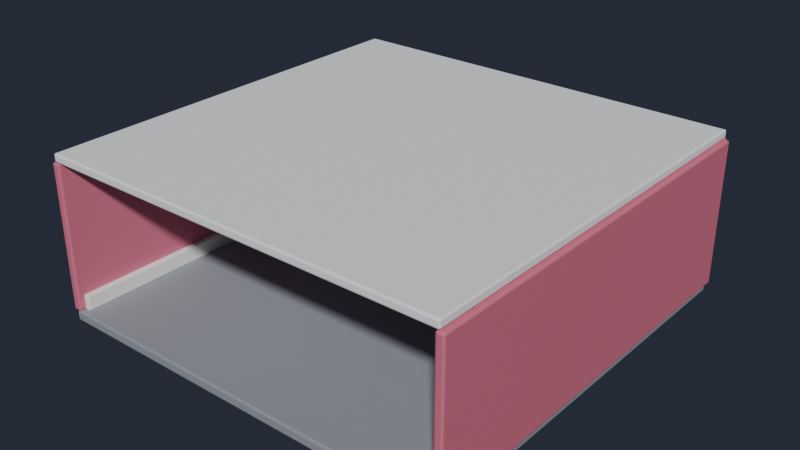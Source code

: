 # Source: ReusableInteriorRoom.blend  (saved by Blender 4.3.34; exported with 4.5.12 LTS)
import bpy
from mathutils import Matrix  # noqa: F401  (used for matrix-valued properties, if any)

bpy.ops.wm.read_factory_settings(use_empty=True)
scene = bpy.context.scene
scene.name = 'Scene'

# ---- materials (node trees are filled in below, after node groups)
mat_room_floor = bpy.data.materials.new('ROOM_FLOOR')
mat_room_floor.diffuse_color = (0.31, 0.33, 0.37, 1.0)
mat_room_ceiling = bpy.data.materials.new('ROOM_CEILING')
mat_room_ceiling.diffuse_color = (0.94, 0.95, 0.97, 1.0)
mat_room_wall = bpy.data.materials.new('ROOM_WALL')
mat_room_wall.diffuse_color = (0.72, 0.18, 0.27, 1.0)
mat_room_trim = bpy.data.materials.new('ROOM_TRIM')
mat_room_trim.diffuse_color = (0.96, 0.96, 0.94, 1.0)
mat_window_frame = bpy.data.materials.new('WINDOW_FRAME')
mat_window_frame.diffuse_color = (0.12, 0.14, 0.18, 1.0)
mat_window_glass = bpy.data.materials.new('WINDOW_GLASS')
mat_window_glass.diffuse_color = (0.18, 0.48, 0.72, 1.0)

# ---- material node trees
mat_room_floor.use_nodes = True; mat_room_floor.node_tree.nodes.clear()
_N = mat_room_floor.node_tree.nodes; _L = mat_room_floor.node_tree.links
n0 = _N.new('ShaderNodeBsdfPrincipled'); n0.name = 'Principled BSDF'; n0.location = (10, 300)
n0.inputs[0].default_value = (0.31, 0.33, 0.37, 1.0)
n0.inputs[2].default_value = 0.72
n1 = _N.new('ShaderNodeOutputMaterial'); n1.name = 'Material Output'; n1.location = (300, 300)
_L.new(n0.outputs[0], n1.inputs[0])
n1.is_active_output = True
mat_room_ceiling.use_nodes = True; mat_room_ceiling.node_tree.nodes.clear()
_N = mat_room_ceiling.node_tree.nodes; _L = mat_room_ceiling.node_tree.links
n0 = _N.new('ShaderNodeBsdfPrincipled'); n0.name = 'Principled BSDF'; n0.location = (10, 300)
n0.inputs[0].default_value = (0.94, 0.95, 0.97, 1.0)
n0.inputs[2].default_value = 0.78
n1 = _N.new('ShaderNodeOutputMaterial'); n1.name = 'Material Output'; n1.location = (300, 300)
_L.new(n0.outputs[0], n1.inputs[0])
n1.is_active_output = True
mat_room_wall.use_nodes = True; mat_room_wall.node_tree.nodes.clear()
_N = mat_room_wall.node_tree.nodes; _L = mat_room_wall.node_tree.links
n0 = _N.new('ShaderNodeBsdfPrincipled'); n0.name = 'Principled BSDF'; n0.location = (10, 300)
n0.inputs[0].default_value = (0.72, 0.18, 0.27, 1.0)
n0.inputs[2].default_value = 0.62
n1 = _N.new('ShaderNodeOutputMaterial'); n1.name = 'Material Output'; n1.location = (300, 300)
_L.new(n0.outputs[0], n1.inputs[0])
n1.is_active_output = True
mat_room_trim.use_nodes = True; mat_room_trim.node_tree.nodes.clear()
_N = mat_room_trim.node_tree.nodes; _L = mat_room_trim.node_tree.links
n0 = _N.new('ShaderNodeBsdfPrincipled'); n0.name = 'Principled BSDF'; n0.location = (10, 300)
n0.inputs[0].default_value = (0.96, 0.96, 0.94, 1.0)
n0.inputs[2].default_value = 0.48
n1 = _N.new('ShaderNodeOutputMaterial'); n1.name = 'Material Output'; n1.location = (300, 300)
_L.new(n0.outputs[0], n1.inputs[0])
n1.is_active_output = True
mat_window_frame.use_nodes = True; mat_window_frame.node_tree.nodes.clear()
_N = mat_window_frame.node_tree.nodes; _L = mat_window_frame.node_tree.links
n0 = _N.new('ShaderNodeBsdfPrincipled'); n0.name = 'Principled BSDF'; n0.location = (10, 300)
n0.inputs[0].default_value = (0.12, 0.14, 0.18, 1.0)
n0.inputs[1].default_value = 0.15
n0.inputs[2].default_value = 0.35
n1 = _N.new('ShaderNodeOutputMaterial'); n1.name = 'Material Output'; n1.location = (300, 300)
_L.new(n0.outputs[0], n1.inputs[0])
n1.is_active_output = True
mat_window_glass.use_nodes = True; mat_window_glass.node_tree.nodes.clear()
_N = mat_window_glass.node_tree.nodes; _L = mat_window_glass.node_tree.links
n0 = _N.new('ShaderNodeBsdfPrincipled'); n0.name = 'Principled BSDF'; n0.location = (10, 300)
n0.inputs[0].default_value = (0.18, 0.48, 0.72, 1.0)
n0.inputs[1].default_value = 0.05
n0.inputs[2].default_value = 0.12
n1 = _N.new('ShaderNodeOutputMaterial'); n1.name = 'Material Output'; n1.location = (300, 300)
_L.new(n0.outputs[0], n1.inputs[0])
n1.is_active_output = True

# ---- world
world_interior_world = bpy.data.worlds.new('Interior World'); scene.world = world_interior_world
world_interior_world.color = (0.025, 0.03, 0.045)

# ---- meshes
me_cube = bpy.data.meshes.new('Cube')
me_cube.from_pydata([(-5.0, -5.0, -0.12), (-5.0, -5.0, 0.12), (-5.0, 5.0, -0.12), (-5.0, 5.0, 0.12), (5.0, -5.0, -0.12), (5.0, -5.0, 0.12), (5.0, 5.0, -0.12), (5.0, 5.0, 0.12)], [], [(0, 1, 3, 2), (2, 3, 7, 6), (6, 7, 5, 4), (4, 5, 1, 0), (2, 6, 4, 0), (7, 3, 1, 5)])
_uv = me_cube.uv_layers.new(name='UVMap')
_uv.uv.foreach_set('vector', [0.375, 0.0, 0.625, 0.0, 0.625, 0.25, 0.375, 0.25, 0.375, 0.25, 0.625, 0.25, 0.625, 0.5, 0.375, 0.5, 0.375, 0.5, 0.625, 0.5, 0.625, 0.75, 0.375, 0.75, 0.375, 0.75, 0.625, 0.75, 0.625, 1.0, 0.375, 1.0, 0.125, 0.5, 0.375, 0.5, 0.375, 0.75, 0.125, 0.75, 0.625, 0.5, 0.875, 0.5, 0.875, 0.75, 0.625, 0.75])
me_cube.materials.append(mat_room_floor)
me_cube.update()
me_cube_001 = bpy.data.meshes.new('Cube.001')
me_cube_001.from_pydata([(-5.0, -5.0, -0.1), (-5.0, -5.0, 0.1), (-5.0, 5.0, -0.1), (-5.0, 5.0, 0.1), (5.0, -5.0, -0.1), (5.0, -5.0, 0.1), (5.0, 5.0, -0.1), (5.0, 5.0, 0.1)], [], [(0, 1, 3, 2), (2, 3, 7, 6), (6, 7, 5, 4), (4, 5, 1, 0), (2, 6, 4, 0), (7, 3, 1, 5)])
_uv = me_cube_001.uv_layers.new(name='UVMap')
_uv.uv.foreach_set('vector', [0.375, 0.0, 0.625, 0.0, 0.625, 0.25, 0.375, 0.25, 0.375, 0.25, 0.625, 0.25, 0.625, 0.5, 0.375, 0.5, 0.375, 0.5, 0.625, 0.5, 0.625, 0.75, 0.375, 0.75, 0.375, 0.75, 0.625, 0.75, 0.625, 1.0, 0.375, 1.0, 0.125, 0.5, 0.375, 0.5, 0.375, 0.75, 0.125, 0.75, 0.625, 0.5, 0.875, 0.5, 0.875, 0.75, 0.625, 0.75])
me_cube_001.materials.append(mat_room_ceiling)
me_cube_001.update()
me_cube_002 = bpy.data.meshes.new('Cube.002')
me_cube_002.from_pydata([(-0.1, -5.0, -1.76), (-0.1, -5.0, 1.76), (-0.1, 5.0, -1.76), (-0.1, 5.0, 1.76), (0.1, -5.0, -1.76), (0.1, -5.0, 1.76), (0.1, 5.0, -1.76), (0.1, 5.0, 1.76)], [], [(0, 1, 3, 2), (2, 3, 7, 6), (6, 7, 5, 4), (4, 5, 1, 0), (2, 6, 4, 0), (7, 3, 1, 5)])
_uv = me_cube_002.uv_layers.new(name='UVMap')
_uv.uv.foreach_set('vector', [0.375, 0.0, 0.625, 0.0, 0.625, 0.25, 0.375, 0.25, 0.375, 0.25, 0.625, 0.25, 0.625, 0.5, 0.375, 0.5, 0.375, 0.5, 0.625, 0.5, 0.625, 0.75, 0.375, 0.75, 0.375, 0.75, 0.625, 0.75, 0.625, 1.0, 0.375, 1.0, 0.125, 0.5, 0.375, 0.5, 0.375, 0.75, 0.125, 0.75, 0.625, 0.5, 0.875, 0.5, 0.875, 0.75, 0.625, 0.75])
me_cube_002.materials.append(mat_room_wall)
me_cube_002.update()
me_cube_003 = bpy.data.meshes.new('Cube.003')
me_cube_003.from_pydata([(-0.1, -5.0, -1.76), (-0.1, -5.0, 1.76), (-0.1, 5.0, -1.76), (-0.1, 5.0, 1.76), (0.1, -5.0, -1.76), (0.1, -5.0, 1.76), (0.1, 5.0, -1.76), (0.1, 5.0, 1.76)], [], [(0, 1, 3, 2), (2, 3, 7, 6), (6, 7, 5, 4), (4, 5, 1, 0), (2, 6, 4, 0), (7, 3, 1, 5)])
_uv = me_cube_003.uv_layers.new(name='UVMap')
_uv.uv.foreach_set('vector', [0.375, 0.0, 0.625, 0.0, 0.625, 0.25, 0.375, 0.25, 0.375, 0.25, 0.625, 0.25, 0.625, 0.5, 0.375, 0.5, 0.375, 0.5, 0.625, 0.5, 0.625, 0.75, 0.375, 0.75, 0.375, 0.75, 0.625, 0.75, 0.625, 1.0, 0.375, 1.0, 0.125, 0.5, 0.375, 0.5, 0.375, 0.75, 0.125, 0.75, 0.625, 0.5, 0.875, 0.5, 0.875, 0.75, 0.625, 0.75])
me_cube_003.materials.append(mat_room_wall)
me_cube_003.update()
me_cube_004 = bpy.data.meshes.new('Cube.004')
me_cube_004.from_pydata([(-1.35, -0.1, -1.76), (-1.35, -0.1, 1.76), (-1.35, 0.1, -1.76), (-1.35, 0.1, 1.76), (1.35, -0.1, -1.76), (1.35, -0.1, 1.76), (1.35, 0.1, -1.76), (1.35, 0.1, 1.76)], [], [(0, 1, 3, 2), (2, 3, 7, 6), (6, 7, 5, 4), (4, 5, 1, 0), (2, 6, 4, 0), (7, 3, 1, 5)])
_uv = me_cube_004.uv_layers.new(name='UVMap')
_uv.uv.foreach_set('vector', [0.375, 0.0, 0.625, 0.0, 0.625, 0.25, 0.375, 0.25, 0.375, 0.25, 0.625, 0.25, 0.625, 0.5, 0.375, 0.5, 0.375, 0.5, 0.625, 0.5, 0.625, 0.75, 0.375, 0.75, 0.375, 0.75, 0.625, 0.75, 0.625, 1.0, 0.375, 1.0, 0.125, 0.5, 0.375, 0.5, 0.375, 0.75, 0.125, 0.75, 0.625, 0.5, 0.875, 0.5, 0.875, 0.75, 0.625, 0.75])
me_cube_004.materials.append(mat_room_wall)
me_cube_004.update()
me_cube_005 = bpy.data.meshes.new('Cube.005')
me_cube_005.from_pydata([(-1.35, -0.1, -1.76), (-1.35, -0.1, 1.76), (-1.35, 0.1, -1.76), (-1.35, 0.1, 1.76), (1.35, -0.1, -1.76), (1.35, -0.1, 1.76), (1.35, 0.1, -1.76), (1.35, 0.1, 1.76)], [], [(0, 1, 3, 2), (2, 3, 7, 6), (6, 7, 5, 4), (4, 5, 1, 0), (2, 6, 4, 0), (7, 3, 1, 5)])
_uv = me_cube_005.uv_layers.new(name='UVMap')
_uv.uv.foreach_set('vector', [0.375, 0.0, 0.625, 0.0, 0.625, 0.25, 0.375, 0.25, 0.375, 0.25, 0.625, 0.25, 0.625, 0.5, 0.375, 0.5, 0.375, 0.5, 0.625, 0.5, 0.625, 0.75, 0.375, 0.75, 0.375, 0.75, 0.625, 0.75, 0.625, 1.0, 0.375, 1.0, 0.125, 0.5, 0.375, 0.5, 0.375, 0.75, 0.125, 0.75, 0.625, 0.5, 0.875, 0.5, 0.875, 0.75, 0.625, 0.75])
me_cube_005.materials.append(mat_room_wall)
me_cube_005.update()
me_cube_006 = bpy.data.meshes.new('Cube.006')
me_cube_006.from_pydata([(-2.3, -0.1, -0.53), (-2.3, -0.1, 0.53), (-2.3, 0.1, -0.53), (-2.3, 0.1, 0.53), (2.3, -0.1, -0.53), (2.3, -0.1, 0.53), (2.3, 0.1, -0.53), (2.3, 0.1, 0.53)], [], [(0, 1, 3, 2), (2, 3, 7, 6), (6, 7, 5, 4), (4, 5, 1, 0), (2, 6, 4, 0), (7, 3, 1, 5)])
_uv = me_cube_006.uv_layers.new(name='UVMap')
_uv.uv.foreach_set('vector', [0.375, 0.0, 0.625, 0.0, 0.625, 0.25, 0.375, 0.25, 0.375, 0.25, 0.625, 0.25, 0.625, 0.5, 0.375, 0.5, 0.375, 0.5, 0.625, 0.5, 0.625, 0.75, 0.375, 0.75, 0.375, 0.75, 0.625, 0.75, 0.625, 1.0, 0.375, 1.0, 0.125, 0.5, 0.375, 0.5, 0.375, 0.75, 0.125, 0.75, 0.625, 0.5, 0.875, 0.5, 0.875, 0.75, 0.625, 0.75])
me_cube_006.materials.append(mat_room_wall)
me_cube_006.update()
me_cube_007 = bpy.data.meshes.new('Cube.007')
me_cube_007.from_pydata([(-2.3, -0.1, -0.38), (-2.3, -0.1, 0.38), (-2.3, 0.1, -0.38), (-2.3, 0.1, 0.38), (2.3, -0.1, -0.38), (2.3, -0.1, 0.38), (2.3, 0.1, -0.38), (2.3, 0.1, 0.38)], [], [(0, 1, 3, 2), (2, 3, 7, 6), (6, 7, 5, 4), (4, 5, 1, 0), (2, 6, 4, 0), (7, 3, 1, 5)])
_uv = me_cube_007.uv_layers.new(name='UVMap')
_uv.uv.foreach_set('vector', [0.375, 0.0, 0.625, 0.0, 0.625, 0.25, 0.375, 0.25, 0.375, 0.25, 0.625, 0.25, 0.625, 0.5, 0.375, 0.5, 0.375, 0.5, 0.625, 0.5, 0.625, 0.75, 0.375, 0.75, 0.375, 0.75, 0.625, 0.75, 0.625, 1.0, 0.375, 1.0, 0.125, 0.5, 0.375, 0.5, 0.375, 0.75, 0.125, 0.75, 0.625, 0.5, 0.875, 0.5, 0.875, 0.75, 0.625, 0.75])
me_cube_007.materials.append(mat_room_wall)
me_cube_007.update()
me_cube_008 = bpy.data.meshes.new('Cube.008')
me_cube_008.from_pydata([(-0.08, -4.84, -0.18), (-0.08, -4.84, 0.18), (-0.08, 4.84, -0.18), (-0.08, 4.84, 0.18), (0.08, -4.84, -0.18), (0.08, -4.84, 0.18), (0.08, 4.84, -0.18), (0.08, 4.84, 0.18)], [], [(0, 1, 3, 2), (2, 3, 7, 6), (6, 7, 5, 4), (4, 5, 1, 0), (2, 6, 4, 0), (7, 3, 1, 5)])
_uv = me_cube_008.uv_layers.new(name='UVMap')
_uv.uv.foreach_set('vector', [0.375, 0.0, 0.625, 0.0, 0.625, 0.25, 0.375, 0.25, 0.375, 0.25, 0.625, 0.25, 0.625, 0.5, 0.375, 0.5, 0.375, 0.5, 0.625, 0.5, 0.625, 0.75, 0.375, 0.75, 0.375, 0.75, 0.625, 0.75, 0.625, 1.0, 0.375, 1.0, 0.125, 0.5, 0.375, 0.5, 0.375, 0.75, 0.125, 0.75, 0.625, 0.5, 0.875, 0.5, 0.875, 0.75, 0.625, 0.75])
me_cube_008.materials.append(mat_room_trim)
me_cube_008.update()
me_cube_009 = bpy.data.meshes.new('Cube.009')
me_cube_009.from_pydata([(-0.08, -4.84, -0.18), (-0.08, -4.84, 0.18), (-0.08, 4.84, -0.18), (-0.08, 4.84, 0.18), (0.08, -4.84, -0.18), (0.08, -4.84, 0.18), (0.08, 4.84, -0.18), (0.08, 4.84, 0.18)], [], [(0, 1, 3, 2), (2, 3, 7, 6), (6, 7, 5, 4), (4, 5, 1, 0), (2, 6, 4, 0), (7, 3, 1, 5)])
_uv = me_cube_009.uv_layers.new(name='UVMap')
_uv.uv.foreach_set('vector', [0.375, 0.0, 0.625, 0.0, 0.625, 0.25, 0.375, 0.25, 0.375, 0.25, 0.625, 0.25, 0.625, 0.5, 0.375, 0.5, 0.375, 0.5, 0.625, 0.5, 0.625, 0.75, 0.375, 0.75, 0.375, 0.75, 0.625, 0.75, 0.625, 1.0, 0.375, 1.0, 0.125, 0.5, 0.375, 0.5, 0.375, 0.75, 0.125, 0.75, 0.625, 0.5, 0.875, 0.5, 0.875, 0.75, 0.625, 0.75])
me_cube_009.materials.append(mat_room_trim)
me_cube_009.update()
me_cube_010 = bpy.data.meshes.new('Cube.010')
me_cube_010.from_pydata([(-4.84, -0.08, -0.18), (-4.84, -0.08, 0.18), (-4.84, 0.08, -0.18), (-4.84, 0.08, 0.18), (4.84, -0.08, -0.18), (4.84, -0.08, 0.18), (4.84, 0.08, -0.18), (4.84, 0.08, 0.18)], [], [(0, 1, 3, 2), (2, 3, 7, 6), (6, 7, 5, 4), (4, 5, 1, 0), (2, 6, 4, 0), (7, 3, 1, 5)])
_uv = me_cube_010.uv_layers.new(name='UVMap')
_uv.uv.foreach_set('vector', [0.375, 0.0, 0.625, 0.0, 0.625, 0.25, 0.375, 0.25, 0.375, 0.25, 0.625, 0.25, 0.625, 0.5, 0.375, 0.5, 0.375, 0.5, 0.625, 0.5, 0.625, 0.75, 0.375, 0.75, 0.375, 0.75, 0.625, 0.75, 0.625, 1.0, 0.375, 1.0, 0.125, 0.5, 0.375, 0.5, 0.375, 0.75, 0.125, 0.75, 0.625, 0.5, 0.875, 0.5, 0.875, 0.75, 0.625, 0.75])
me_cube_010.materials.append(mat_room_trim)
me_cube_010.update()
me_cube_011 = bpy.data.meshes.new('Cube.011')
me_cube_011.from_pydata([(-0.12, -0.12, -1.18), (-0.12, -0.12, 1.18), (-0.12, 0.12, -1.18), (-0.12, 0.12, 1.18), (0.12, -0.12, -1.18), (0.12, -0.12, 1.18), (0.12, 0.12, -1.18), (0.12, 0.12, 1.18)], [], [(0, 1, 3, 2), (2, 3, 7, 6), (6, 7, 5, 4), (4, 5, 1, 0), (2, 6, 4, 0), (7, 3, 1, 5)])
_uv = me_cube_011.uv_layers.new(name='UVMap')
_uv.uv.foreach_set('vector', [0.375, 0.0, 0.625, 0.0, 0.625, 0.25, 0.375, 0.25, 0.375, 0.25, 0.625, 0.25, 0.625, 0.5, 0.375, 0.5, 0.375, 0.5, 0.625, 0.5, 0.625, 0.75, 0.375, 0.75, 0.375, 0.75, 0.625, 0.75, 0.625, 1.0, 0.375, 1.0, 0.125, 0.5, 0.375, 0.5, 0.375, 0.75, 0.125, 0.75, 0.625, 0.5, 0.875, 0.5, 0.875, 0.75, 0.625, 0.75])
me_cube_011.materials.append(mat_window_frame)
me_cube_011.update()
me_cube_012 = bpy.data.meshes.new('Cube.012')
me_cube_012.from_pydata([(-0.12, -0.12, -1.18), (-0.12, -0.12, 1.18), (-0.12, 0.12, -1.18), (-0.12, 0.12, 1.18), (0.12, -0.12, -1.18), (0.12, -0.12, 1.18), (0.12, 0.12, -1.18), (0.12, 0.12, 1.18)], [], [(0, 1, 3, 2), (2, 3, 7, 6), (6, 7, 5, 4), (4, 5, 1, 0), (2, 6, 4, 0), (7, 3, 1, 5)])
_uv = me_cube_012.uv_layers.new(name='UVMap')
_uv.uv.foreach_set('vector', [0.375, 0.0, 0.625, 0.0, 0.625, 0.25, 0.375, 0.25, 0.375, 0.25, 0.625, 0.25, 0.625, 0.5, 0.375, 0.5, 0.375, 0.5, 0.625, 0.5, 0.625, 0.75, 0.375, 0.75, 0.375, 0.75, 0.625, 0.75, 0.625, 1.0, 0.375, 1.0, 0.125, 0.5, 0.375, 0.5, 0.375, 0.75, 0.125, 0.75, 0.625, 0.5, 0.875, 0.5, 0.875, 0.75, 0.625, 0.75])
me_cube_012.materials.append(mat_window_frame)
me_cube_012.update()
me_cube_013 = bpy.data.meshes.new('Cube.013')
me_cube_013.from_pydata([(-2.3, -0.12, -0.12), (-2.3, -0.12, 0.12), (-2.3, 0.12, -0.12), (-2.3, 0.12, 0.12), (2.3, -0.12, -0.12), (2.3, -0.12, 0.12), (2.3, 0.12, -0.12), (2.3, 0.12, 0.12)], [], [(0, 1, 3, 2), (2, 3, 7, 6), (6, 7, 5, 4), (4, 5, 1, 0), (2, 6, 4, 0), (7, 3, 1, 5)])
_uv = me_cube_013.uv_layers.new(name='UVMap')
_uv.uv.foreach_set('vector', [0.375, 0.0, 0.625, 0.0, 0.625, 0.25, 0.375, 0.25, 0.375, 0.25, 0.625, 0.25, 0.625, 0.5, 0.375, 0.5, 0.375, 0.5, 0.625, 0.5, 0.625, 0.75, 0.375, 0.75, 0.375, 0.75, 0.625, 0.75, 0.625, 1.0, 0.375, 1.0, 0.125, 0.5, 0.375, 0.5, 0.375, 0.75, 0.125, 0.75, 0.625, 0.5, 0.875, 0.5, 0.875, 0.75, 0.625, 0.75])
me_cube_013.materials.append(mat_window_frame)
me_cube_013.update()
me_cube_014 = bpy.data.meshes.new('Cube.014')
me_cube_014.from_pydata([(-2.3, -0.12, -0.12), (-2.3, -0.12, 0.12), (-2.3, 0.12, -0.12), (-2.3, 0.12, 0.12), (2.3, -0.12, -0.12), (2.3, -0.12, 0.12), (2.3, 0.12, -0.12), (2.3, 0.12, 0.12)], [], [(0, 1, 3, 2), (2, 3, 7, 6), (6, 7, 5, 4), (4, 5, 1, 0), (2, 6, 4, 0), (7, 3, 1, 5)])
_uv = me_cube_014.uv_layers.new(name='UVMap')
_uv.uv.foreach_set('vector', [0.375, 0.0, 0.625, 0.0, 0.625, 0.25, 0.375, 0.25, 0.375, 0.25, 0.625, 0.25, 0.625, 0.5, 0.375, 0.5, 0.375, 0.5, 0.625, 0.5, 0.625, 0.75, 0.375, 0.75, 0.375, 0.75, 0.625, 0.75, 0.625, 1.0, 0.375, 1.0, 0.125, 0.5, 0.375, 0.5, 0.375, 0.75, 0.125, 0.75, 0.625, 0.5, 0.875, 0.5, 0.875, 0.75, 0.625, 0.75])
me_cube_014.materials.append(mat_window_frame)
me_cube_014.update()
me_cube_015 = bpy.data.meshes.new('Cube.015')
me_cube_015.from_pydata([(-0.07, -0.1, -1.08), (-0.07, -0.1, 1.08), (-0.07, 0.1, -1.08), (-0.07, 0.1, 1.08), (0.07, -0.1, -1.08), (0.07, -0.1, 1.08), (0.07, 0.1, -1.08), (0.07, 0.1, 1.08)], [], [(0, 1, 3, 2), (2, 3, 7, 6), (6, 7, 5, 4), (4, 5, 1, 0), (2, 6, 4, 0), (7, 3, 1, 5)])
_uv = me_cube_015.uv_layers.new(name='UVMap')
_uv.uv.foreach_set('vector', [0.375, 0.0, 0.625, 0.0, 0.625, 0.25, 0.375, 0.25, 0.375, 0.25, 0.625, 0.25, 0.625, 0.5, 0.375, 0.5, 0.375, 0.5, 0.625, 0.5, 0.625, 0.75, 0.375, 0.75, 0.375, 0.75, 0.625, 0.75, 0.625, 1.0, 0.375, 1.0, 0.125, 0.5, 0.375, 0.5, 0.375, 0.75, 0.125, 0.75, 0.625, 0.5, 0.875, 0.5, 0.875, 0.75, 0.625, 0.75])
me_cube_015.materials.append(mat_window_frame)
me_cube_015.update()
me_cube_016 = bpy.data.meshes.new('Cube.016')
me_cube_016.from_pydata([(-2.28, -0.025, -1.05), (-2.28, -0.025, 1.05), (-2.28, 0.025, -1.05), (-2.28, 0.025, 1.05), (2.28, -0.025, -1.05), (2.28, -0.025, 1.05), (2.28, 0.025, -1.05), (2.28, 0.025, 1.05)], [], [(0, 1, 3, 2), (2, 3, 7, 6), (6, 7, 5, 4), (4, 5, 1, 0), (2, 6, 4, 0), (7, 3, 1, 5)])
_uv = me_cube_016.uv_layers.new(name='UVMap')
_uv.uv.foreach_set('vector', [0.375, 0.0, 0.625, 0.0, 0.625, 0.25, 0.375, 0.25, 0.375, 0.25, 0.625, 0.25, 0.625, 0.5, 0.375, 0.5, 0.375, 0.5, 0.625, 0.5, 0.625, 0.75, 0.375, 0.75, 0.375, 0.75, 0.625, 0.75, 0.625, 1.0, 0.375, 1.0, 0.125, 0.5, 0.375, 0.5, 0.375, 0.75, 0.125, 0.75, 0.625, 0.5, 0.875, 0.5, 0.875, 0.75, 0.625, 0.75])
me_cube_016.materials.append(mat_window_glass)
me_cube_016.update()
me_cube_017 = bpy.data.meshes.new('Cube.017')
me_cube_017.from_pydata([(-1.7, -1.0, -0.05), (-1.7, -1.0, 0.05), (-1.7, 1.0, -0.05), (-1.7, 1.0, 0.05), (1.7, -1.0, -0.05), (1.7, -1.0, 0.05), (1.7, 1.0, -0.05), (1.7, 1.0, 0.05)], [], [(0, 1, 3, 2), (2, 3, 7, 6), (6, 7, 5, 4), (4, 5, 1, 0), (2, 6, 4, 0), (7, 3, 1, 5)])
_uv = me_cube_017.uv_layers.new(name='UVMap')
_uv.uv.foreach_set('vector', [0.375, 0.0, 0.625, 0.0, 0.625, 0.25, 0.375, 0.25, 0.375, 0.25, 0.625, 0.25, 0.625, 0.5, 0.375, 0.5, 0.375, 0.5, 0.625, 0.5, 0.625, 0.75, 0.375, 0.75, 0.375, 0.75, 0.625, 0.75, 0.625, 1.0, 0.375, 1.0, 0.125, 0.5, 0.375, 0.5, 0.375, 0.75, 0.125, 0.75, 0.625, 0.5, 0.875, 0.5, 0.875, 0.75, 0.625, 0.75])
me_cube_017.materials.append(mat_room_trim)
me_cube_017.update()

# ---- objects
ob_room_floor = bpy.data.objects.new('ROOM_FLOOR', me_cube)
ob_room_ceiling = bpy.data.objects.new('ROOM_CEILING', me_cube_001)
ob_room_wall_left = bpy.data.objects.new('ROOM_WALL_LEFT', me_cube_002)
ob_room_wall_right = bpy.data.objects.new('ROOM_WALL_RIGHT', me_cube_003)
ob_room_wall_back_left = bpy.data.objects.new('ROOM_WALL_BACK_LEFT', me_cube_004)
ob_room_wall_back_right = bpy.data.objects.new('ROOM_WALL_BACK_RIGHT', me_cube_005)
ob_room_wall_back_bottom = bpy.data.objects.new('ROOM_WALL_BACK_BOTTOM', me_cube_006)
ob_room_wall_back_top = bpy.data.objects.new('ROOM_WALL_BACK_TOP', me_cube_007)
ob_room_trim_left = bpy.data.objects.new('ROOM_TRIM_LEFT', me_cube_008)
ob_room_trim_right = bpy.data.objects.new('ROOM_TRIM_RIGHT', me_cube_009)
ob_room_trim_back = bpy.data.objects.new('ROOM_TRIM_BACK', me_cube_010)
ob_window_frame_left = bpy.data.objects.new('WINDOW_FRAME_LEFT', me_cube_011)
ob_window_frame_right = bpy.data.objects.new('WINDOW_FRAME_RIGHT', me_cube_012)
ob_window_frame_bottom = bpy.data.objects.new('WINDOW_FRAME_BOTTOM', me_cube_013)
ob_window_frame_top = bpy.data.objects.new('WINDOW_FRAME_TOP', me_cube_014)
ob_window_frame_center = bpy.data.objects.new('WINDOW_FRAME_CENTER', me_cube_015)
ob_window_glass = bpy.data.objects.new('WINDOW_GLASS', me_cube_016)
ob_ceiling_panel = bpy.data.objects.new('CEILING_PANEL', me_cube_017)

# ---- transforms, parenting, visibility, modifiers, constraints
ob_room_floor.location = (0.0, 0.0, -0.12)
_m = ob_room_floor.modifiers.new('Soft Edges', 'BEVEL')
_m.width = 0.04
_m.width_pct = 0.04
_m.segments = 2
ob_room_ceiling.location = (0.0, 0.0, 3.65)
_m = ob_room_ceiling.modifiers.new('Soft Edges', 'BEVEL')
_m.width = 0.04
_m.width_pct = 0.04
_m.segments = 2
ob_room_wall_left.location = (-5.0, 0.0, 1.76)
_m = ob_room_wall_left.modifiers.new('Soft Edges', 'BEVEL')
_m.width = 0.04
_m.width_pct = 0.04
_m.segments = 2
ob_room_wall_right.location = (5.0, 0.0, 1.76)
_m = ob_room_wall_right.modifiers.new('Soft Edges', 'BEVEL')
_m.width = 0.04
_m.width_pct = 0.04
_m.segments = 2
ob_room_wall_back_left.location = (-3.65, 5.0, 1.76)
_m = ob_room_wall_back_left.modifiers.new('Soft Edges', 'BEVEL')
_m.width = 0.04
_m.width_pct = 0.04
_m.segments = 2
ob_room_wall_back_right.location = (3.65, 5.0, 1.76)
_m = ob_room_wall_back_right.modifiers.new('Soft Edges', 'BEVEL')
_m.width = 0.04
_m.width_pct = 0.04
_m.segments = 2
ob_room_wall_back_bottom.location = (0.0, 5.0, 0.53)
_m = ob_room_wall_back_bottom.modifiers.new('Soft Edges', 'BEVEL')
_m.width = 0.04
_m.width_pct = 0.04
_m.segments = 2
ob_room_wall_back_top.location = (0.0, 5.0, 3.14)
_m = ob_room_wall_back_top.modifiers.new('Soft Edges', 'BEVEL')
_m.width = 0.04
_m.width_pct = 0.04
_m.segments = 2
ob_room_trim_left.location = (-4.84, 0.0, 0.18)
_m = ob_room_trim_left.modifiers.new('Soft Edges', 'BEVEL')
_m.width = 0.02
_m.width_pct = 0.02
_m.segments = 2
ob_room_trim_right.location = (4.84, 0.0, 0.18)
_m = ob_room_trim_right.modifiers.new('Soft Edges', 'BEVEL')
_m.width = 0.02
_m.width_pct = 0.02
_m.segments = 2
ob_room_trim_back.location = (0.0, 4.84, 0.18)
_m = ob_room_trim_back.modifiers.new('Soft Edges', 'BEVEL')
_m.width = 0.02
_m.width_pct = 0.02
_m.segments = 2
ob_window_frame_left.location = (-2.42, 4.82, 1.82)
_m = ob_window_frame_left.modifiers.new('Soft Edges', 'BEVEL')
_m.width = 0.02
_m.width_pct = 0.02
_m.segments = 2
ob_window_frame_right.location = (2.42, 4.82, 1.82)
_m = ob_window_frame_right.modifiers.new('Soft Edges', 'BEVEL')
_m.width = 0.02
_m.width_pct = 0.02
_m.segments = 2
ob_window_frame_bottom.location = (0.0, 4.82, 0.68)
_m = ob_window_frame_bottom.modifiers.new('Soft Edges', 'BEVEL')
_m.width = 0.02
_m.width_pct = 0.02
_m.segments = 2
ob_window_frame_top.location = (0.0, 4.82, 2.96)
_m = ob_window_frame_top.modifiers.new('Soft Edges', 'BEVEL')
_m.width = 0.02
_m.width_pct = 0.02
_m.segments = 2
ob_window_frame_center.location = (0.0, 4.8, 1.82)
_m = ob_window_frame_center.modifiers.new('Soft Edges', 'BEVEL')
_m.width = 0.01
_m.width_pct = 0.01
_m.segments = 2
ob_window_glass.location = (0.0, 4.94, 1.82)
ob_ceiling_panel.location = (0.0, 0.8, 3.48)
_m = ob_ceiling_panel.modifiers.new('Soft Edges', 'BEVEL')
_m.width = 0.08
_m.width_pct = 0.08
_m.segments = 2

# ---- collection membership
scene.collection.objects.link(ob_room_floor)
scene.collection.objects.link(ob_room_ceiling)
scene.collection.objects.link(ob_room_wall_left)
scene.collection.objects.link(ob_room_wall_right)
scene.collection.objects.link(ob_room_wall_back_left)
scene.collection.objects.link(ob_room_wall_back_right)
scene.collection.objects.link(ob_room_wall_back_bottom)
scene.collection.objects.link(ob_room_wall_back_top)
scene.collection.objects.link(ob_room_trim_left)
scene.collection.objects.link(ob_room_trim_right)
scene.collection.objects.link(ob_room_trim_back)
scene.collection.objects.link(ob_window_frame_left)
scene.collection.objects.link(ob_window_frame_right)
scene.collection.objects.link(ob_window_frame_bottom)
scene.collection.objects.link(ob_window_frame_top)
scene.collection.objects.link(ob_window_frame_center)
scene.collection.objects.link(ob_window_glass)
scene.collection.objects.link(ob_ceiling_panel)

# ---- scene / render settings (as saved in the file)
scene.frame_start = 1; scene.frame_end = 250; scene.frame_set(1)
scene.render.engine = 'BLENDER_EEVEE_NEXT'
bpy.context.view_layer.update()

# ---- added for rendering (the .blend has no active camera and no usable light): camera, sun
cam_auto = bpy.data.cameras.new('AutoCamera')
cam_auto.lens = 50.0
cam_auto.sensor_width = 36.0
cam_auto.clip_end = 1000.0
ob_auto_camera = bpy.data.objects.new('AutoCamera', cam_auto)
scene.collection.objects.link(ob_auto_camera)
ob_auto_camera.location = (13.7846, -16.4915, 12.7827)
ob_auto_camera.rotation_euler = (1.09748, -7.21219e-08, 0.694738)
scene.camera = ob_auto_camera
light_auto_sun = bpy.data.lights.new('AutoSun', 'SUN')
light_auto_sun.energy = 3.0
light_auto_sun.angle = 0.0523599
ob_auto_sun = bpy.data.objects.new('AutoSun', light_auto_sun)
scene.collection.objects.link(ob_auto_sun)
ob_auto_sun.rotation_euler = (0.872665, 0.174533, 0.523599)
bpy.context.view_layer.update()
